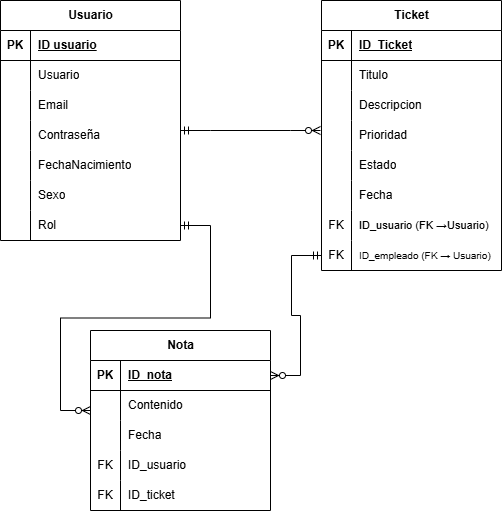

The diagram above was exported from draw.io. Its source (the exported page's mxGraphModel, read from the mxfile embedded in the PNG):
<mxGraphModel dx="1251" dy="562" grid="1" gridSize="10" guides="1" tooltips="1" connect="1" arrows="1" fold="1" page="1" pageScale="1" pageWidth="827" pageHeight="1169" math="0" shadow="0">
  <root>
    <mxCell id="0" />
    <mxCell id="1" parent="0" />
    <mxCell id="Qk0CyJ9s--4hTdI1qv3t-2" value="Usuario" style="shape=table;startSize=30;container=1;collapsible=1;childLayout=tableLayout;fixedRows=1;rowLines=0;fontStyle=1;align=center;resizeLast=1;html=1;" parent="1" vertex="1">
      <mxGeometry x="130" y="30" width="180" height="240" as="geometry" />
    </mxCell>
    <mxCell id="Qk0CyJ9s--4hTdI1qv3t-3" value="" style="shape=tableRow;horizontal=0;startSize=0;swimlaneHead=0;swimlaneBody=0;fillColor=none;collapsible=0;dropTarget=0;points=[[0,0.5],[1,0.5]];portConstraint=eastwest;top=0;left=0;right=0;bottom=1;" parent="Qk0CyJ9s--4hTdI1qv3t-2" vertex="1">
      <mxGeometry y="30" width="180" height="30" as="geometry" />
    </mxCell>
    <mxCell id="Qk0CyJ9s--4hTdI1qv3t-4" value="PK" style="shape=partialRectangle;connectable=0;fillColor=none;top=0;left=0;bottom=0;right=0;fontStyle=1;overflow=hidden;whiteSpace=wrap;html=1;" parent="Qk0CyJ9s--4hTdI1qv3t-3" vertex="1">
      <mxGeometry width="30" height="30" as="geometry">
        <mxRectangle width="30" height="30" as="alternateBounds" />
      </mxGeometry>
    </mxCell>
    <mxCell id="Qk0CyJ9s--4hTdI1qv3t-5" value="ID usuario" style="shape=partialRectangle;connectable=0;fillColor=none;top=0;left=0;bottom=0;right=0;align=left;spacingLeft=6;fontStyle=5;overflow=hidden;whiteSpace=wrap;html=1;" parent="Qk0CyJ9s--4hTdI1qv3t-3" vertex="1">
      <mxGeometry x="30" width="150" height="30" as="geometry">
        <mxRectangle width="150" height="30" as="alternateBounds" />
      </mxGeometry>
    </mxCell>
    <mxCell id="Qk0CyJ9s--4hTdI1qv3t-6" value="" style="shape=tableRow;horizontal=0;startSize=0;swimlaneHead=0;swimlaneBody=0;fillColor=none;collapsible=0;dropTarget=0;points=[[0,0.5],[1,0.5]];portConstraint=eastwest;top=0;left=0;right=0;bottom=0;" parent="Qk0CyJ9s--4hTdI1qv3t-2" vertex="1">
      <mxGeometry y="60" width="180" height="30" as="geometry" />
    </mxCell>
    <mxCell id="Qk0CyJ9s--4hTdI1qv3t-7" value="" style="shape=partialRectangle;connectable=0;fillColor=none;top=0;left=0;bottom=0;right=0;editable=1;overflow=hidden;whiteSpace=wrap;html=1;" parent="Qk0CyJ9s--4hTdI1qv3t-6" vertex="1">
      <mxGeometry width="30" height="30" as="geometry">
        <mxRectangle width="30" height="30" as="alternateBounds" />
      </mxGeometry>
    </mxCell>
    <mxCell id="Qk0CyJ9s--4hTdI1qv3t-8" value="Usuario" style="shape=partialRectangle;connectable=0;fillColor=none;top=0;left=0;bottom=0;right=0;align=left;spacingLeft=6;overflow=hidden;whiteSpace=wrap;html=1;" parent="Qk0CyJ9s--4hTdI1qv3t-6" vertex="1">
      <mxGeometry x="30" width="150" height="30" as="geometry">
        <mxRectangle width="150" height="30" as="alternateBounds" />
      </mxGeometry>
    </mxCell>
    <mxCell id="Qk0CyJ9s--4hTdI1qv3t-9" value="" style="shape=tableRow;horizontal=0;startSize=0;swimlaneHead=0;swimlaneBody=0;fillColor=none;collapsible=0;dropTarget=0;points=[[0,0.5],[1,0.5]];portConstraint=eastwest;top=0;left=0;right=0;bottom=0;" parent="Qk0CyJ9s--4hTdI1qv3t-2" vertex="1">
      <mxGeometry y="90" width="180" height="30" as="geometry" />
    </mxCell>
    <mxCell id="Qk0CyJ9s--4hTdI1qv3t-10" value="" style="shape=partialRectangle;connectable=0;fillColor=none;top=0;left=0;bottom=0;right=0;editable=1;overflow=hidden;whiteSpace=wrap;html=1;" parent="Qk0CyJ9s--4hTdI1qv3t-9" vertex="1">
      <mxGeometry width="30" height="30" as="geometry">
        <mxRectangle width="30" height="30" as="alternateBounds" />
      </mxGeometry>
    </mxCell>
    <mxCell id="Qk0CyJ9s--4hTdI1qv3t-11" value="Email" style="shape=partialRectangle;connectable=0;fillColor=none;top=0;left=0;bottom=0;right=0;align=left;spacingLeft=6;overflow=hidden;whiteSpace=wrap;html=1;" parent="Qk0CyJ9s--4hTdI1qv3t-9" vertex="1">
      <mxGeometry x="30" width="150" height="30" as="geometry">
        <mxRectangle width="150" height="30" as="alternateBounds" />
      </mxGeometry>
    </mxCell>
    <mxCell id="Qk0CyJ9s--4hTdI1qv3t-12" value="" style="shape=tableRow;horizontal=0;startSize=0;swimlaneHead=0;swimlaneBody=0;fillColor=none;collapsible=0;dropTarget=0;points=[[0,0.5],[1,0.5]];portConstraint=eastwest;top=0;left=0;right=0;bottom=0;" parent="Qk0CyJ9s--4hTdI1qv3t-2" vertex="1">
      <mxGeometry y="120" width="180" height="30" as="geometry" />
    </mxCell>
    <mxCell id="Qk0CyJ9s--4hTdI1qv3t-13" value="" style="shape=partialRectangle;connectable=0;fillColor=none;top=0;left=0;bottom=0;right=0;editable=1;overflow=hidden;whiteSpace=wrap;html=1;" parent="Qk0CyJ9s--4hTdI1qv3t-12" vertex="1">
      <mxGeometry width="30" height="30" as="geometry">
        <mxRectangle width="30" height="30" as="alternateBounds" />
      </mxGeometry>
    </mxCell>
    <mxCell id="Qk0CyJ9s--4hTdI1qv3t-14" value="Contraseña" style="shape=partialRectangle;connectable=0;fillColor=none;top=0;left=0;bottom=0;right=0;align=left;spacingLeft=6;overflow=hidden;whiteSpace=wrap;html=1;" parent="Qk0CyJ9s--4hTdI1qv3t-12" vertex="1">
      <mxGeometry x="30" width="150" height="30" as="geometry">
        <mxRectangle width="150" height="30" as="alternateBounds" />
      </mxGeometry>
    </mxCell>
    <mxCell id="Qk0CyJ9s--4hTdI1qv3t-17" style="shape=tableRow;horizontal=0;startSize=0;swimlaneHead=0;swimlaneBody=0;fillColor=none;collapsible=0;dropTarget=0;points=[[0,0.5],[1,0.5]];portConstraint=eastwest;top=0;left=0;right=0;bottom=0;" parent="Qk0CyJ9s--4hTdI1qv3t-2" vertex="1">
      <mxGeometry y="150" width="180" height="30" as="geometry" />
    </mxCell>
    <mxCell id="Qk0CyJ9s--4hTdI1qv3t-18" style="shape=partialRectangle;connectable=0;fillColor=none;top=0;left=0;bottom=0;right=0;editable=1;overflow=hidden;whiteSpace=wrap;html=1;" parent="Qk0CyJ9s--4hTdI1qv3t-17" vertex="1">
      <mxGeometry width="30" height="30" as="geometry">
        <mxRectangle width="30" height="30" as="alternateBounds" />
      </mxGeometry>
    </mxCell>
    <mxCell id="Qk0CyJ9s--4hTdI1qv3t-19" value="FechaNacimiento" style="shape=partialRectangle;connectable=0;fillColor=none;top=0;left=0;bottom=0;right=0;align=left;spacingLeft=6;overflow=hidden;whiteSpace=wrap;html=1;" parent="Qk0CyJ9s--4hTdI1qv3t-17" vertex="1">
      <mxGeometry x="30" width="150" height="30" as="geometry">
        <mxRectangle width="150" height="30" as="alternateBounds" />
      </mxGeometry>
    </mxCell>
    <mxCell id="Qk0CyJ9s--4hTdI1qv3t-20" style="shape=tableRow;horizontal=0;startSize=0;swimlaneHead=0;swimlaneBody=0;fillColor=none;collapsible=0;dropTarget=0;points=[[0,0.5],[1,0.5]];portConstraint=eastwest;top=0;left=0;right=0;bottom=0;" parent="Qk0CyJ9s--4hTdI1qv3t-2" vertex="1">
      <mxGeometry y="180" width="180" height="30" as="geometry" />
    </mxCell>
    <mxCell id="Qk0CyJ9s--4hTdI1qv3t-21" style="shape=partialRectangle;connectable=0;fillColor=none;top=0;left=0;bottom=0;right=0;editable=1;overflow=hidden;whiteSpace=wrap;html=1;" parent="Qk0CyJ9s--4hTdI1qv3t-20" vertex="1">
      <mxGeometry width="30" height="30" as="geometry">
        <mxRectangle width="30" height="30" as="alternateBounds" />
      </mxGeometry>
    </mxCell>
    <mxCell id="Qk0CyJ9s--4hTdI1qv3t-22" value="Sexo" style="shape=partialRectangle;connectable=0;fillColor=none;top=0;left=0;bottom=0;right=0;align=left;spacingLeft=6;overflow=hidden;whiteSpace=wrap;html=1;" parent="Qk0CyJ9s--4hTdI1qv3t-20" vertex="1">
      <mxGeometry x="30" width="150" height="30" as="geometry">
        <mxRectangle width="150" height="30" as="alternateBounds" />
      </mxGeometry>
    </mxCell>
    <mxCell id="Qk0CyJ9s--4hTdI1qv3t-23" style="shape=tableRow;horizontal=0;startSize=0;swimlaneHead=0;swimlaneBody=0;fillColor=none;collapsible=0;dropTarget=0;points=[[0,0.5],[1,0.5]];portConstraint=eastwest;top=0;left=0;right=0;bottom=0;" parent="Qk0CyJ9s--4hTdI1qv3t-2" vertex="1">
      <mxGeometry y="210" width="180" height="30" as="geometry" />
    </mxCell>
    <mxCell id="Qk0CyJ9s--4hTdI1qv3t-24" style="shape=partialRectangle;connectable=0;fillColor=none;top=0;left=0;bottom=0;right=0;editable=1;overflow=hidden;whiteSpace=wrap;html=1;" parent="Qk0CyJ9s--4hTdI1qv3t-23" vertex="1">
      <mxGeometry width="30" height="30" as="geometry">
        <mxRectangle width="30" height="30" as="alternateBounds" />
      </mxGeometry>
    </mxCell>
    <mxCell id="Qk0CyJ9s--4hTdI1qv3t-25" value="Rol" style="shape=partialRectangle;connectable=0;fillColor=none;top=0;left=0;bottom=0;right=0;align=left;spacingLeft=6;overflow=hidden;whiteSpace=wrap;html=1;" parent="Qk0CyJ9s--4hTdI1qv3t-23" vertex="1">
      <mxGeometry x="30" width="150" height="30" as="geometry">
        <mxRectangle width="150" height="30" as="alternateBounds" />
      </mxGeometry>
    </mxCell>
    <mxCell id="Qk0CyJ9s--4hTdI1qv3t-27" value="" style="edgeStyle=entityRelationEdgeStyle;fontSize=12;html=1;endArrow=ERzeroToMany;startArrow=ERmandOne;rounded=0;" parent="1" edge="1">
      <mxGeometry width="100" height="100" relative="1" as="geometry">
        <mxPoint x="310" y="160" as="sourcePoint" />
        <mxPoint x="450" y="160" as="targetPoint" />
      </mxGeometry>
    </mxCell>
    <mxCell id="Qk0CyJ9s--4hTdI1qv3t-28" value="Ticket" style="shape=table;startSize=30;container=1;collapsible=1;childLayout=tableLayout;fixedRows=1;rowLines=0;fontStyle=1;align=center;resizeLast=1;html=1;" parent="1" vertex="1">
      <mxGeometry x="451" y="30" width="180" height="270" as="geometry" />
    </mxCell>
    <mxCell id="Qk0CyJ9s--4hTdI1qv3t-29" value="" style="shape=tableRow;horizontal=0;startSize=0;swimlaneHead=0;swimlaneBody=0;fillColor=none;collapsible=0;dropTarget=0;points=[[0,0.5],[1,0.5]];portConstraint=eastwest;top=0;left=0;right=0;bottom=1;" parent="Qk0CyJ9s--4hTdI1qv3t-28" vertex="1">
      <mxGeometry y="30" width="180" height="30" as="geometry" />
    </mxCell>
    <mxCell id="Qk0CyJ9s--4hTdI1qv3t-30" value="PK" style="shape=partialRectangle;connectable=0;fillColor=none;top=0;left=0;bottom=0;right=0;fontStyle=1;overflow=hidden;whiteSpace=wrap;html=1;" parent="Qk0CyJ9s--4hTdI1qv3t-29" vertex="1">
      <mxGeometry width="30" height="30" as="geometry">
        <mxRectangle width="30" height="30" as="alternateBounds" />
      </mxGeometry>
    </mxCell>
    <mxCell id="Qk0CyJ9s--4hTdI1qv3t-31" value="ID_Ticket" style="shape=partialRectangle;connectable=0;fillColor=none;top=0;left=0;bottom=0;right=0;align=left;spacingLeft=6;fontStyle=5;overflow=hidden;whiteSpace=wrap;html=1;" parent="Qk0CyJ9s--4hTdI1qv3t-29" vertex="1">
      <mxGeometry x="30" width="150" height="30" as="geometry">
        <mxRectangle width="150" height="30" as="alternateBounds" />
      </mxGeometry>
    </mxCell>
    <mxCell id="Qk0CyJ9s--4hTdI1qv3t-32" value="" style="shape=tableRow;horizontal=0;startSize=0;swimlaneHead=0;swimlaneBody=0;fillColor=none;collapsible=0;dropTarget=0;points=[[0,0.5],[1,0.5]];portConstraint=eastwest;top=0;left=0;right=0;bottom=0;" parent="Qk0CyJ9s--4hTdI1qv3t-28" vertex="1">
      <mxGeometry y="60" width="180" height="30" as="geometry" />
    </mxCell>
    <mxCell id="Qk0CyJ9s--4hTdI1qv3t-33" value="" style="shape=partialRectangle;connectable=0;fillColor=none;top=0;left=0;bottom=0;right=0;editable=1;overflow=hidden;whiteSpace=wrap;html=1;" parent="Qk0CyJ9s--4hTdI1qv3t-32" vertex="1">
      <mxGeometry width="30" height="30" as="geometry">
        <mxRectangle width="30" height="30" as="alternateBounds" />
      </mxGeometry>
    </mxCell>
    <mxCell id="Qk0CyJ9s--4hTdI1qv3t-34" value="Titulo" style="shape=partialRectangle;connectable=0;fillColor=none;top=0;left=0;bottom=0;right=0;align=left;spacingLeft=6;overflow=hidden;whiteSpace=wrap;html=1;" parent="Qk0CyJ9s--4hTdI1qv3t-32" vertex="1">
      <mxGeometry x="30" width="150" height="30" as="geometry">
        <mxRectangle width="150" height="30" as="alternateBounds" />
      </mxGeometry>
    </mxCell>
    <mxCell id="Qk0CyJ9s--4hTdI1qv3t-35" value="" style="shape=tableRow;horizontal=0;startSize=0;swimlaneHead=0;swimlaneBody=0;fillColor=none;collapsible=0;dropTarget=0;points=[[0,0.5],[1,0.5]];portConstraint=eastwest;top=0;left=0;right=0;bottom=0;" parent="Qk0CyJ9s--4hTdI1qv3t-28" vertex="1">
      <mxGeometry y="90" width="180" height="30" as="geometry" />
    </mxCell>
    <mxCell id="Qk0CyJ9s--4hTdI1qv3t-36" value="" style="shape=partialRectangle;connectable=0;fillColor=none;top=0;left=0;bottom=0;right=0;editable=1;overflow=hidden;whiteSpace=wrap;html=1;" parent="Qk0CyJ9s--4hTdI1qv3t-35" vertex="1">
      <mxGeometry width="30" height="30" as="geometry">
        <mxRectangle width="30" height="30" as="alternateBounds" />
      </mxGeometry>
    </mxCell>
    <mxCell id="Qk0CyJ9s--4hTdI1qv3t-37" value="Descripcion" style="shape=partialRectangle;connectable=0;fillColor=none;top=0;left=0;bottom=0;right=0;align=left;spacingLeft=6;overflow=hidden;whiteSpace=wrap;html=1;" parent="Qk0CyJ9s--4hTdI1qv3t-35" vertex="1">
      <mxGeometry x="30" width="150" height="30" as="geometry">
        <mxRectangle width="150" height="30" as="alternateBounds" />
      </mxGeometry>
    </mxCell>
    <mxCell id="Qk0CyJ9s--4hTdI1qv3t-38" value="" style="shape=tableRow;horizontal=0;startSize=0;swimlaneHead=0;swimlaneBody=0;fillColor=none;collapsible=0;dropTarget=0;points=[[0,0.5],[1,0.5]];portConstraint=eastwest;top=0;left=0;right=0;bottom=0;" parent="Qk0CyJ9s--4hTdI1qv3t-28" vertex="1">
      <mxGeometry y="120" width="180" height="30" as="geometry" />
    </mxCell>
    <mxCell id="Qk0CyJ9s--4hTdI1qv3t-39" value="" style="shape=partialRectangle;connectable=0;fillColor=none;top=0;left=0;bottom=0;right=0;editable=1;overflow=hidden;whiteSpace=wrap;html=1;" parent="Qk0CyJ9s--4hTdI1qv3t-38" vertex="1">
      <mxGeometry width="30" height="30" as="geometry">
        <mxRectangle width="30" height="30" as="alternateBounds" />
      </mxGeometry>
    </mxCell>
    <mxCell id="Qk0CyJ9s--4hTdI1qv3t-40" value="Prioridad" style="shape=partialRectangle;connectable=0;fillColor=none;top=0;left=0;bottom=0;right=0;align=left;spacingLeft=6;overflow=hidden;whiteSpace=wrap;html=1;" parent="Qk0CyJ9s--4hTdI1qv3t-38" vertex="1">
      <mxGeometry x="30" width="150" height="30" as="geometry">
        <mxRectangle width="150" height="30" as="alternateBounds" />
      </mxGeometry>
    </mxCell>
    <mxCell id="Qk0CyJ9s--4hTdI1qv3t-41" style="shape=tableRow;horizontal=0;startSize=0;swimlaneHead=0;swimlaneBody=0;fillColor=none;collapsible=0;dropTarget=0;points=[[0,0.5],[1,0.5]];portConstraint=eastwest;top=0;left=0;right=0;bottom=0;" parent="Qk0CyJ9s--4hTdI1qv3t-28" vertex="1">
      <mxGeometry y="150" width="180" height="30" as="geometry" />
    </mxCell>
    <mxCell id="Qk0CyJ9s--4hTdI1qv3t-42" style="shape=partialRectangle;connectable=0;fillColor=none;top=0;left=0;bottom=0;right=0;editable=1;overflow=hidden;whiteSpace=wrap;html=1;" parent="Qk0CyJ9s--4hTdI1qv3t-41" vertex="1">
      <mxGeometry width="30" height="30" as="geometry">
        <mxRectangle width="30" height="30" as="alternateBounds" />
      </mxGeometry>
    </mxCell>
    <mxCell id="Qk0CyJ9s--4hTdI1qv3t-43" value="Estado" style="shape=partialRectangle;connectable=0;fillColor=none;top=0;left=0;bottom=0;right=0;align=left;spacingLeft=6;overflow=hidden;whiteSpace=wrap;html=1;" parent="Qk0CyJ9s--4hTdI1qv3t-41" vertex="1">
      <mxGeometry x="30" width="150" height="30" as="geometry">
        <mxRectangle width="150" height="30" as="alternateBounds" />
      </mxGeometry>
    </mxCell>
    <mxCell id="Qk0CyJ9s--4hTdI1qv3t-44" style="shape=tableRow;horizontal=0;startSize=0;swimlaneHead=0;swimlaneBody=0;fillColor=none;collapsible=0;dropTarget=0;points=[[0,0.5],[1,0.5]];portConstraint=eastwest;top=0;left=0;right=0;bottom=0;" parent="Qk0CyJ9s--4hTdI1qv3t-28" vertex="1">
      <mxGeometry y="180" width="180" height="30" as="geometry" />
    </mxCell>
    <mxCell id="Qk0CyJ9s--4hTdI1qv3t-45" style="shape=partialRectangle;connectable=0;fillColor=none;top=0;left=0;bottom=0;right=0;editable=1;overflow=hidden;whiteSpace=wrap;html=1;" parent="Qk0CyJ9s--4hTdI1qv3t-44" vertex="1">
      <mxGeometry width="30" height="30" as="geometry">
        <mxRectangle width="30" height="30" as="alternateBounds" />
      </mxGeometry>
    </mxCell>
    <mxCell id="Qk0CyJ9s--4hTdI1qv3t-46" value="Fecha" style="shape=partialRectangle;connectable=0;fillColor=none;top=0;left=0;bottom=0;right=0;align=left;spacingLeft=6;overflow=hidden;whiteSpace=wrap;html=1;" parent="Qk0CyJ9s--4hTdI1qv3t-44" vertex="1">
      <mxGeometry x="30" width="150" height="30" as="geometry">
        <mxRectangle width="150" height="30" as="alternateBounds" />
      </mxGeometry>
    </mxCell>
    <mxCell id="Qk0CyJ9s--4hTdI1qv3t-47" style="shape=tableRow;horizontal=0;startSize=0;swimlaneHead=0;swimlaneBody=0;fillColor=none;collapsible=0;dropTarget=0;points=[[0,0.5],[1,0.5]];portConstraint=eastwest;top=0;left=0;right=0;bottom=0;" parent="Qk0CyJ9s--4hTdI1qv3t-28" vertex="1">
      <mxGeometry y="210" width="180" height="30" as="geometry" />
    </mxCell>
    <mxCell id="Qk0CyJ9s--4hTdI1qv3t-48" value="FK" style="shape=partialRectangle;connectable=0;fillColor=none;top=0;left=0;bottom=0;right=0;editable=1;overflow=hidden;whiteSpace=wrap;html=1;" parent="Qk0CyJ9s--4hTdI1qv3t-47" vertex="1">
      <mxGeometry width="30" height="30" as="geometry">
        <mxRectangle width="30" height="30" as="alternateBounds" />
      </mxGeometry>
    </mxCell>
    <mxCell id="Qk0CyJ9s--4hTdI1qv3t-49" value="&lt;font style=&quot;font-size: 11px;&quot;&gt;ID_usuario (FK&amp;nbsp;→Usuario)&lt;/font&gt;" style="shape=partialRectangle;connectable=0;fillColor=none;top=0;left=0;bottom=0;right=0;align=left;spacingLeft=6;overflow=hidden;whiteSpace=wrap;html=1;" parent="Qk0CyJ9s--4hTdI1qv3t-47" vertex="1">
      <mxGeometry x="30" width="150" height="30" as="geometry">
        <mxRectangle width="150" height="30" as="alternateBounds" />
      </mxGeometry>
    </mxCell>
    <mxCell id="Qk0CyJ9s--4hTdI1qv3t-50" style="shape=tableRow;horizontal=0;startSize=0;swimlaneHead=0;swimlaneBody=0;fillColor=none;collapsible=0;dropTarget=0;points=[[0,0.5],[1,0.5]];portConstraint=eastwest;top=0;left=0;right=0;bottom=0;" parent="Qk0CyJ9s--4hTdI1qv3t-28" vertex="1">
      <mxGeometry y="240" width="180" height="30" as="geometry" />
    </mxCell>
    <mxCell id="Qk0CyJ9s--4hTdI1qv3t-51" value="FK" style="shape=partialRectangle;connectable=0;fillColor=none;top=0;left=0;bottom=0;right=0;editable=1;overflow=hidden;whiteSpace=wrap;html=1;" parent="Qk0CyJ9s--4hTdI1qv3t-50" vertex="1">
      <mxGeometry width="30" height="30" as="geometry">
        <mxRectangle width="30" height="30" as="alternateBounds" />
      </mxGeometry>
    </mxCell>
    <mxCell id="Qk0CyJ9s--4hTdI1qv3t-52" value="&lt;font style=&quot;font-size: 10px;&quot;&gt;ID_empleado (FK&amp;nbsp;→ Usuario)&lt;/font&gt;" style="shape=partialRectangle;connectable=0;fillColor=none;top=0;left=0;bottom=0;right=0;align=left;spacingLeft=6;overflow=hidden;whiteSpace=wrap;html=1;" parent="Qk0CyJ9s--4hTdI1qv3t-50" vertex="1">
      <mxGeometry x="30" width="150" height="30" as="geometry">
        <mxRectangle width="150" height="30" as="alternateBounds" />
      </mxGeometry>
    </mxCell>
    <mxCell id="Qk0CyJ9s--4hTdI1qv3t-53" value="Nota" style="shape=table;startSize=30;container=1;collapsible=1;childLayout=tableLayout;fixedRows=1;rowLines=0;fontStyle=1;align=center;resizeLast=1;html=1;" parent="1" vertex="1">
      <mxGeometry x="220" y="360" width="180" height="180" as="geometry" />
    </mxCell>
    <mxCell id="Qk0CyJ9s--4hTdI1qv3t-54" value="" style="shape=tableRow;horizontal=0;startSize=0;swimlaneHead=0;swimlaneBody=0;fillColor=none;collapsible=0;dropTarget=0;points=[[0,0.5],[1,0.5]];portConstraint=eastwest;top=0;left=0;right=0;bottom=1;" parent="Qk0CyJ9s--4hTdI1qv3t-53" vertex="1">
      <mxGeometry y="30" width="180" height="30" as="geometry" />
    </mxCell>
    <mxCell id="Qk0CyJ9s--4hTdI1qv3t-55" value="PK" style="shape=partialRectangle;connectable=0;fillColor=none;top=0;left=0;bottom=0;right=0;fontStyle=1;overflow=hidden;whiteSpace=wrap;html=1;" parent="Qk0CyJ9s--4hTdI1qv3t-54" vertex="1">
      <mxGeometry width="30" height="30" as="geometry">
        <mxRectangle width="30" height="30" as="alternateBounds" />
      </mxGeometry>
    </mxCell>
    <mxCell id="Qk0CyJ9s--4hTdI1qv3t-56" value="ID_nota" style="shape=partialRectangle;connectable=0;fillColor=none;top=0;left=0;bottom=0;right=0;align=left;spacingLeft=6;fontStyle=5;overflow=hidden;whiteSpace=wrap;html=1;" parent="Qk0CyJ9s--4hTdI1qv3t-54" vertex="1">
      <mxGeometry x="30" width="150" height="30" as="geometry">
        <mxRectangle width="150" height="30" as="alternateBounds" />
      </mxGeometry>
    </mxCell>
    <mxCell id="Qk0CyJ9s--4hTdI1qv3t-57" value="" style="shape=tableRow;horizontal=0;startSize=0;swimlaneHead=0;swimlaneBody=0;fillColor=none;collapsible=0;dropTarget=0;points=[[0,0.5],[1,0.5]];portConstraint=eastwest;top=0;left=0;right=0;bottom=0;" parent="Qk0CyJ9s--4hTdI1qv3t-53" vertex="1">
      <mxGeometry y="60" width="180" height="30" as="geometry" />
    </mxCell>
    <mxCell id="Qk0CyJ9s--4hTdI1qv3t-58" value="" style="shape=partialRectangle;connectable=0;fillColor=none;top=0;left=0;bottom=0;right=0;editable=1;overflow=hidden;whiteSpace=wrap;html=1;" parent="Qk0CyJ9s--4hTdI1qv3t-57" vertex="1">
      <mxGeometry width="30" height="30" as="geometry">
        <mxRectangle width="30" height="30" as="alternateBounds" />
      </mxGeometry>
    </mxCell>
    <mxCell id="Qk0CyJ9s--4hTdI1qv3t-59" value="Contenido" style="shape=partialRectangle;connectable=0;fillColor=none;top=0;left=0;bottom=0;right=0;align=left;spacingLeft=6;overflow=hidden;whiteSpace=wrap;html=1;" parent="Qk0CyJ9s--4hTdI1qv3t-57" vertex="1">
      <mxGeometry x="30" width="150" height="30" as="geometry">
        <mxRectangle width="150" height="30" as="alternateBounds" />
      </mxGeometry>
    </mxCell>
    <mxCell id="Qk0CyJ9s--4hTdI1qv3t-60" value="" style="shape=tableRow;horizontal=0;startSize=0;swimlaneHead=0;swimlaneBody=0;fillColor=none;collapsible=0;dropTarget=0;points=[[0,0.5],[1,0.5]];portConstraint=eastwest;top=0;left=0;right=0;bottom=0;" parent="Qk0CyJ9s--4hTdI1qv3t-53" vertex="1">
      <mxGeometry y="90" width="180" height="30" as="geometry" />
    </mxCell>
    <mxCell id="Qk0CyJ9s--4hTdI1qv3t-61" value="" style="shape=partialRectangle;connectable=0;fillColor=none;top=0;left=0;bottom=0;right=0;editable=1;overflow=hidden;whiteSpace=wrap;html=1;" parent="Qk0CyJ9s--4hTdI1qv3t-60" vertex="1">
      <mxGeometry width="30" height="30" as="geometry">
        <mxRectangle width="30" height="30" as="alternateBounds" />
      </mxGeometry>
    </mxCell>
    <mxCell id="Qk0CyJ9s--4hTdI1qv3t-62" value="Fecha" style="shape=partialRectangle;connectable=0;fillColor=none;top=0;left=0;bottom=0;right=0;align=left;spacingLeft=6;overflow=hidden;whiteSpace=wrap;html=1;" parent="Qk0CyJ9s--4hTdI1qv3t-60" vertex="1">
      <mxGeometry x="30" width="150" height="30" as="geometry">
        <mxRectangle width="150" height="30" as="alternateBounds" />
      </mxGeometry>
    </mxCell>
    <mxCell id="Qk0CyJ9s--4hTdI1qv3t-63" value="" style="shape=tableRow;horizontal=0;startSize=0;swimlaneHead=0;swimlaneBody=0;fillColor=none;collapsible=0;dropTarget=0;points=[[0,0.5],[1,0.5]];portConstraint=eastwest;top=0;left=0;right=0;bottom=0;" parent="Qk0CyJ9s--4hTdI1qv3t-53" vertex="1">
      <mxGeometry y="120" width="180" height="30" as="geometry" />
    </mxCell>
    <mxCell id="Qk0CyJ9s--4hTdI1qv3t-64" value="FK" style="shape=partialRectangle;connectable=0;fillColor=none;top=0;left=0;bottom=0;right=0;editable=1;overflow=hidden;whiteSpace=wrap;html=1;" parent="Qk0CyJ9s--4hTdI1qv3t-63" vertex="1">
      <mxGeometry width="30" height="30" as="geometry">
        <mxRectangle width="30" height="30" as="alternateBounds" />
      </mxGeometry>
    </mxCell>
    <mxCell id="Qk0CyJ9s--4hTdI1qv3t-65" value="ID_usuario" style="shape=partialRectangle;connectable=0;fillColor=none;top=0;left=0;bottom=0;right=0;align=left;spacingLeft=6;overflow=hidden;whiteSpace=wrap;html=1;" parent="Qk0CyJ9s--4hTdI1qv3t-63" vertex="1">
      <mxGeometry x="30" width="150" height="30" as="geometry">
        <mxRectangle width="150" height="30" as="alternateBounds" />
      </mxGeometry>
    </mxCell>
    <mxCell id="Qk0CyJ9s--4hTdI1qv3t-66" style="shape=tableRow;horizontal=0;startSize=0;swimlaneHead=0;swimlaneBody=0;fillColor=none;collapsible=0;dropTarget=0;points=[[0,0.5],[1,0.5]];portConstraint=eastwest;top=0;left=0;right=0;bottom=0;" parent="Qk0CyJ9s--4hTdI1qv3t-53" vertex="1">
      <mxGeometry y="150" width="180" height="30" as="geometry" />
    </mxCell>
    <mxCell id="Qk0CyJ9s--4hTdI1qv3t-67" value="FK" style="shape=partialRectangle;connectable=0;fillColor=none;top=0;left=0;bottom=0;right=0;editable=1;overflow=hidden;whiteSpace=wrap;html=1;" parent="Qk0CyJ9s--4hTdI1qv3t-66" vertex="1">
      <mxGeometry width="30" height="30" as="geometry">
        <mxRectangle width="30" height="30" as="alternateBounds" />
      </mxGeometry>
    </mxCell>
    <mxCell id="Qk0CyJ9s--4hTdI1qv3t-68" value="ID_ticket" style="shape=partialRectangle;connectable=0;fillColor=none;top=0;left=0;bottom=0;right=0;align=left;spacingLeft=6;overflow=hidden;whiteSpace=wrap;html=1;" parent="Qk0CyJ9s--4hTdI1qv3t-66" vertex="1">
      <mxGeometry x="30" width="150" height="30" as="geometry">
        <mxRectangle width="150" height="30" as="alternateBounds" />
      </mxGeometry>
    </mxCell>
    <mxCell id="Qk0CyJ9s--4hTdI1qv3t-72" value="" style="edgeStyle=entityRelationEdgeStyle;fontSize=12;html=1;endArrow=ERzeroToMany;startArrow=ERmandOne;rounded=0;exitX=1;exitY=0.5;exitDx=0;exitDy=0;" parent="1" source="Qk0CyJ9s--4hTdI1qv3t-23" edge="1">
      <mxGeometry width="100" height="100" relative="1" as="geometry">
        <mxPoint x="320" y="240" as="sourcePoint" />
        <mxPoint x="220" y="440" as="targetPoint" />
      </mxGeometry>
    </mxCell>
    <mxCell id="6UOV2Ix06Bf9PaWeIbPk-1" value="" style="edgeStyle=entityRelationEdgeStyle;fontSize=12;html=1;endArrow=ERzeroToMany;startArrow=ERmandOne;rounded=0;entryX=1;entryY=0.5;entryDx=0;entryDy=0;exitX=0;exitY=0.5;exitDx=0;exitDy=0;" edge="1" parent="1" source="Qk0CyJ9s--4hTdI1qv3t-50" target="Qk0CyJ9s--4hTdI1qv3t-54">
      <mxGeometry width="100" height="100" relative="1" as="geometry">
        <mxPoint x="510" y="505" as="sourcePoint" />
        <mxPoint x="450" y="420" as="targetPoint" />
      </mxGeometry>
    </mxCell>
  </root>
</mxGraphModel>